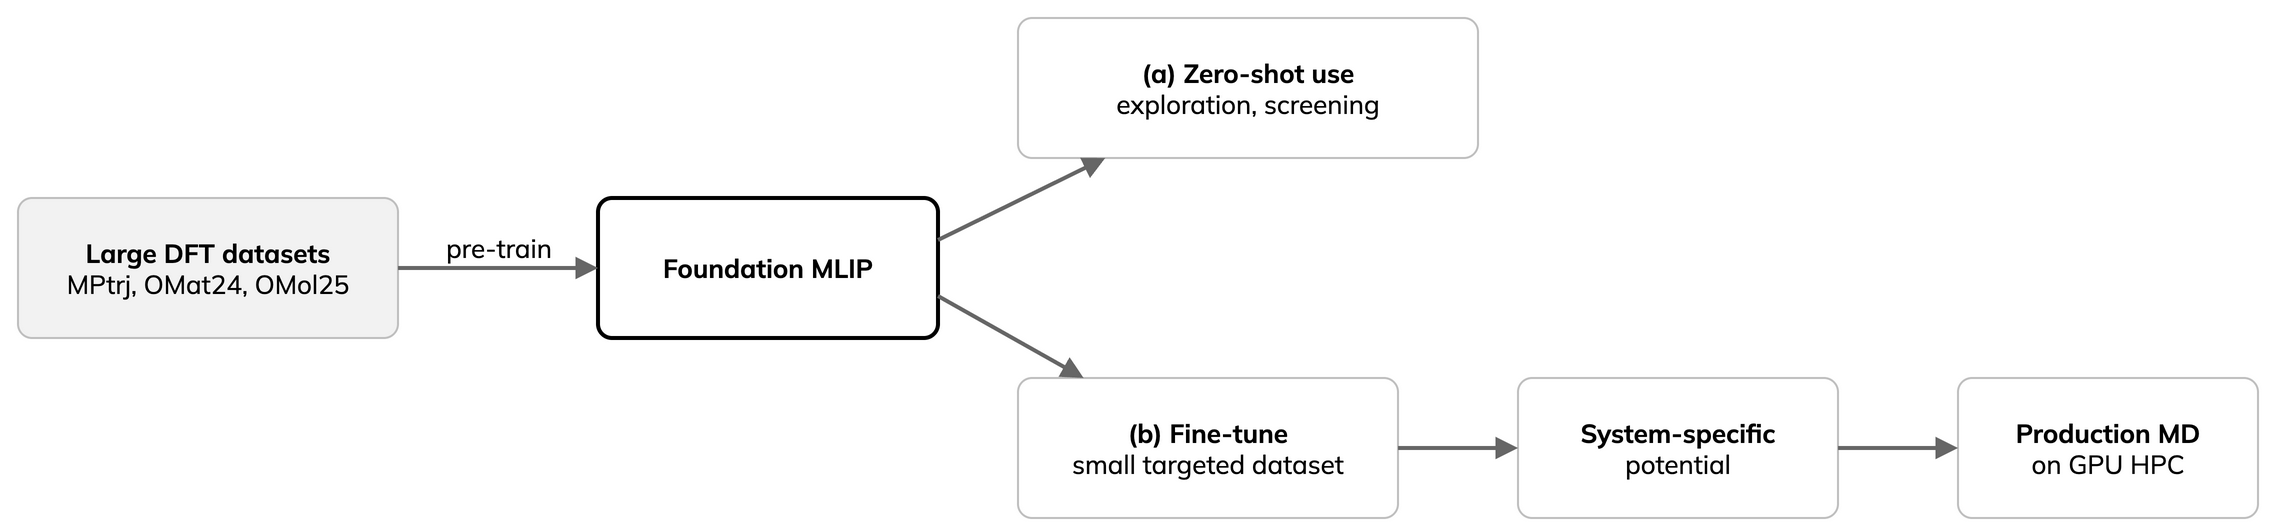

The diagram above was exported from draw.io. Its source (the exported page's mxGraphModel, read from the mxfile embedded in the PNG):
<mxGraphModel dx="1100" dy="500" grid="0" gridSize="10" page="0">
  <root>
    <mxCell id="0" />
    <mxCell id="1" parent="0" />
    <mxCell id="ds" value="&lt;b&gt;Large DFT datasets&lt;/b&gt;&lt;br&gt;MPtrj, OMat24, OMol25" style="rounded=1;whiteSpace=wrap;html=1;arcSize=10;fillColor=#F2F2F2;strokeColor=#BFBFBF;fontFamily=Mulish;fontSize=13;fontColor=#000000;" vertex="1" parent="1">
      <mxGeometry x="10" y="100" width="190" height="70" as="geometry" />
    </mxCell>
    <mxCell id="fm" value="&lt;b&gt;Foundation MLIP&lt;/b&gt;" style="rounded=1;whiteSpace=wrap;html=1;arcSize=10;fillColor=#FFFFFF;strokeColor=#000000;strokeWidth=2;fontFamily=Mulish;fontSize=13;fontColor=#000000;" vertex="1" parent="1">
      <mxGeometry x="300" y="100" width="170" height="70" as="geometry" />
    </mxCell>
    <mxCell id="zs" value="&lt;b&gt;(a) Zero-shot use&lt;/b&gt;&lt;br&gt;exploration, screening" style="rounded=1;whiteSpace=wrap;html=1;arcSize=10;fillColor=#FFFFFF;strokeColor=#BFBFBF;fontFamily=Mulish;fontSize=13;fontColor=#000000;" vertex="1" parent="1">
      <mxGeometry x="510" y="10" width="230" height="70" as="geometry" />
    </mxCell>
    <mxCell id="ft" value="&lt;b&gt;(b) Fine-tune&lt;/b&gt;&lt;br&gt;small targeted dataset" style="rounded=1;whiteSpace=wrap;html=1;arcSize=10;fillColor=#FFFFFF;strokeColor=#BFBFBF;fontFamily=Mulish;fontSize=13;fontColor=#000000;" vertex="1" parent="1">
      <mxGeometry x="510" y="190" width="190" height="70" as="geometry" />
    </mxCell>
    <mxCell id="sp" value="&lt;b&gt;System-specific&lt;/b&gt;&lt;br&gt;potential" style="rounded=1;whiteSpace=wrap;html=1;arcSize=10;fillColor=#FFFFFF;strokeColor=#BFBFBF;fontFamily=Mulish;fontSize=13;fontColor=#000000;" vertex="1" parent="1">
      <mxGeometry x="760" y="190" width="160" height="70" as="geometry" />
    </mxCell>
    <mxCell id="md" value="&lt;b&gt;Production MD&lt;/b&gt;&lt;br&gt;on GPU HPC" style="rounded=1;whiteSpace=wrap;html=1;arcSize=10;fillColor=#FFFFFF;strokeColor=#BFBFBF;fontFamily=Mulish;fontSize=13;fontColor=#000000;" vertex="1" parent="1">
      <mxGeometry x="980" y="190" width="150" height="70" as="geometry" />
    </mxCell>
    <mxCell id="p1" value="pre-train" style="edgeStyle=none;html=1;endArrow=block;endFill=1;strokeColor=#666666;strokeWidth=2;fontFamily=Mulish;fontSize=13;fontColor=#000000;labelBackgroundColor=#FFFFFF;verticalAlign=bottom;labelBackgroundColor=none;" edge="1" parent="1" source="ds" target="fm">
      <mxGeometry relative="1" as="geometry" />
    </mxCell>
    <mxCell id="p2" value="" style="edgeStyle=none;html=1;endArrow=block;endFill=1;strokeColor=#666666;strokeWidth=2;fontFamily=Mulish;fontSize=13;fontColor=#000000;labelBackgroundColor=#FFFFFF;exitX=1;exitY=0.3;" edge="1" parent="1" source="fm" target="zs">
      <mxGeometry relative="1" as="geometry" />
    </mxCell>
    <mxCell id="p3" value="" style="edgeStyle=none;html=1;endArrow=block;endFill=1;strokeColor=#666666;strokeWidth=2;fontFamily=Mulish;fontSize=13;fontColor=#000000;labelBackgroundColor=#FFFFFF;exitX=1;exitY=0.7;" edge="1" parent="1" source="fm" target="ft">
      <mxGeometry relative="1" as="geometry" />
    </mxCell>
    <mxCell id="p4" value="" style="edgeStyle=none;html=1;endArrow=block;endFill=1;strokeColor=#666666;strokeWidth=2;fontFamily=Mulish;fontSize=13;fontColor=#000000;labelBackgroundColor=#FFFFFF;" edge="1" parent="1" source="ft" target="sp">
      <mxGeometry relative="1" as="geometry" />
    </mxCell>
    <mxCell id="p5" value="" style="edgeStyle=none;html=1;endArrow=block;endFill=1;strokeColor=#666666;strokeWidth=2;fontFamily=Mulish;fontSize=13;fontColor=#000000;labelBackgroundColor=#FFFFFF;" edge="1" parent="1" source="sp" target="md">
      <mxGeometry relative="1" as="geometry" />
    </mxCell>
  </root>
</mxGraphModel>